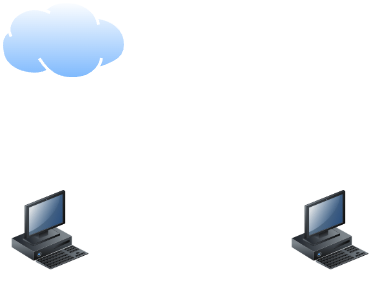

The diagram above was exported from draw.io. Its source (the exported page's mxGraphModel, read from the mxfile embedded in the PNG):
<mxGraphModel dx="1760" dy="852" grid="1" gridSize="10" guides="1" tooltips="1" connect="1" arrows="1" fold="1" page="1" pageScale="1" pageWidth="1100" pageHeight="850" background="none" math="0" shadow="0">
  <root>
    <mxCell id="0" />
    <mxCell id="1" parent="0" />
    <mxCell id="69ecfefc5c41e42c-7" value="PC" style="image;html=1;image=img/lib/clip_art/computers/Workstation_128x128.png;rounded=1;shadow=0;comic=0;strokeWidth=2;movable=1;resizable=1;rotatable=1;deletable=1;editable=1;locked=0;connectable=1;textOpacity=0;" parent="1" vertex="1">
      <mxGeometry x="650" y="480" width="80" height="80" as="geometry" />
    </mxCell>
    <mxCell id="EgXz-cgfWg-mQODwIJD--6" value="PC" style="image;html=1;image=img/lib/clip_art/computers/Workstation_128x128.png;rounded=1;shadow=0;comic=0;strokeWidth=2;movable=1;resizable=1;rotatable=1;deletable=1;editable=1;locked=0;connectable=1;textOpacity=0;" vertex="1" parent="1">
      <mxGeometry x="370" y="480" width="80" height="80" as="geometry" />
    </mxCell>
    <mxCell id="EgXz-cgfWg-mQODwIJD--7" value="" style="endArrow=classic;startArrow=none;html=1;rounded=0;exitX=0.5;exitY=0;exitDx=0;exitDy=0;entryX=0.5;entryY=1;entryDx=0;entryDy=0;startFill=0;endFill=1;" edge="1" parent="1" source="EgXz-cgfWg-mQODwIJD--6">
      <mxGeometry width="50" height="50" relative="1" as="geometry">
        <mxPoint x="570" y="440" as="sourcePoint" />
        <mxPoint x="409.9999999999999" y="370" as="targetPoint" />
        <Array as="points" />
      </mxGeometry>
    </mxCell>
    <mxCell id="EgXz-cgfWg-mQODwIJD--8" value="" style="endArrow=classic;startArrow=classic;html=1;rounded=0;exitX=0;exitY=0.5;exitDx=0;exitDy=0;entryX=1;entryY=0.5;entryDx=0;entryDy=0;" edge="1" parent="1" source="69ecfefc5c41e42c-7" target="EgXz-cgfWg-mQODwIJD--6">
      <mxGeometry width="50" height="50" relative="1" as="geometry">
        <mxPoint x="560.6896551724135" y="370" as="sourcePoint" />
        <mxPoint x="560.6896551724135" y="480" as="targetPoint" />
        <Array as="points" />
      </mxGeometry>
    </mxCell>
    <mxCell id="EgXz-cgfWg-mQODwIJD--9" value="" style="endArrow=block;startArrow=none;html=1;rounded=0;exitX=0.063;exitY=0.032;exitDx=0;exitDy=0;exitPerimeter=0;entryX=1;entryY=1;entryDx=0;entryDy=0;startFill=0;endFill=1;" edge="1" parent="1" source="69ecfefc5c41e42c-7">
      <mxGeometry width="50" height="50" relative="1" as="geometry">
        <mxPoint x="640" y="350" as="sourcePoint" />
        <mxPoint x="450" y="370" as="targetPoint" />
        <Array as="points" />
      </mxGeometry>
    </mxCell>
    <mxCell id="EgXz-cgfWg-mQODwIJD--14" value="" style="image;aspect=fixed;perimeter=ellipsePerimeter;html=1;align=center;shadow=0;dashed=0;spacingTop=3;image=img/lib/active_directory/internet_cloud.svg;fontColor=light-dark(#231f1f, #ededed);labelBackgroundColor=#000000;labelBorderColor=#7F00FF;" vertex="1" parent="1">
      <mxGeometry x="360" y="290" width="126.99" height="80" as="geometry" />
    </mxCell>
    <mxCell id="EgXz-cgfWg-mQODwIJD--15" value="&lt;span style=&quot;background-color: transparent; color: light-dark(rgb(0, 0, 0), rgb(255, 255, 255));&quot;&gt;ubuntu-srv&lt;/span&gt;" style="text;html=1;align=center;verticalAlign=middle;whiteSpace=wrap;rounded=0;fontFamily=Verdana;" vertex="1" parent="1">
      <mxGeometry x="655" y="560" width="70" height="30" as="geometry" />
    </mxCell>
    <mxCell id="EgXz-cgfWg-mQODwIJD--17" value="centos-srv" style="text;html=1;align=center;verticalAlign=middle;whiteSpace=wrap;rounded=0;fontFamily=Verdana;" vertex="1" parent="1">
      <mxGeometry x="375" y="560" width="70" height="30" as="geometry" />
    </mxCell>
  </root>
</mxGraphModel>